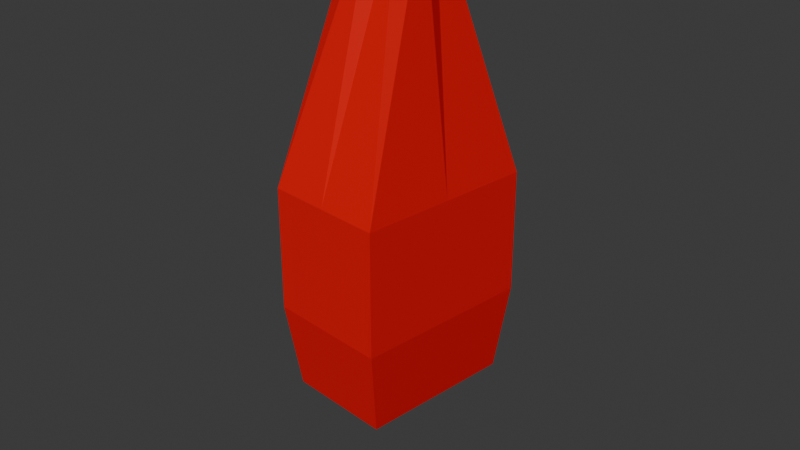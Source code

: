 # Source: ketchup.blend  (saved by Blender 4.5.91; exported with 4.5.12 LTS)
import bpy
from mathutils import Matrix  # noqa: F401  (used for matrix-valued properties, if any)

bpy.ops.wm.read_factory_settings(use_empty=True)
scene = bpy.context.scene
scene.name = 'Scene'

# ---- collections
col_collection = bpy.data.collections.new('Collection'); scene.collection.children.link(col_collection)

# ---- materials (node trees are filled in below, after node groups)
mat_material_002 = bpy.data.materials.new('Material.002')
mat_material = bpy.data.materials.new('Material')
mat_material.alpha_threshold = 0.0
mat_material.roughness = 0.5
mat_material.line_color = (0.0, 0.0, 0.0, 1.0)
mat_material_003 = bpy.data.materials.new('Material.003')

# ---- material node trees
mat_material_002.use_nodes = True; mat_material_002.node_tree.nodes.clear()
_N = mat_material_002.node_tree.nodes; _L = mat_material_002.node_tree.links
n0 = _N.new('ShaderNodeBsdfPrincipled'); n0.name = 'Principled BSDF'; n0.location = (10, 300)
n0.inputs[0].default_value = (0.8001, 0.0, 0.001647, 1.0)
n1 = _N.new('ShaderNodeOutputMaterial'); n1.name = 'Material Output'; n1.location = (300, 300)
_L.new(n0.outputs[0], n1.inputs[0])
n1.is_active_output = True
mat_material.use_nodes = True; mat_material.node_tree.nodes.clear()
_N = mat_material.node_tree.nodes; _L = mat_material.node_tree.links
n0 = _N.new('ShaderNodeOutputMaterial'); n0.name = 'Material Output'; n0.location = (300, 300)
n1 = _N.new('ShaderNodeBsdfPrincipled'); n1.name = 'Principled BSDF'; n1.location = (10, 300)
n1.inputs[0].default_value = (0.8006, 0.6741, 0.0, 1.0)
n1.inputs[3].default_value = 1.45
_L.new(n1.outputs[0], n0.inputs[0])
n0.is_active_output = True
mat_material_003.use_nodes = True; mat_material_003.node_tree.nodes.clear()
_N = mat_material_003.node_tree.nodes; _L = mat_material_003.node_tree.links
n0 = _N.new('ShaderNodeBsdfPrincipled'); n0.name = 'Principled BSDF'; n0.location = (10, 300)
n1 = _N.new('ShaderNodeOutputMaterial'); n1.name = 'Material Output'; n1.location = (300, 300)
_L.new(n0.outputs[0], n1.inputs[0])
n1.is_active_output = True

# ---- world
world_world = bpy.data.worlds.new('World'); scene.world = world_world
world_world.use_nodes = True; world_world.node_tree.nodes.clear()
_N = world_world.node_tree.nodes; _L = world_world.node_tree.links
n0 = _N.new('ShaderNodeOutputWorld'); n0.name = 'World Output'; n0.location = (300, 300)
n1 = _N.new('ShaderNodeBackground'); n1.name = 'Background'; n1.location = (10, 300)
n1.inputs[0].default_value = (0.05088, 0.05088, 0.05088, 1.0)
_L.new(n1.outputs[0], n0.inputs[0])
n0.is_active_output = True
world_world.color = (0.05088, 0.05088, 0.05088)
world_world.sun_shadow_jitter_overblur = 0.0

# ---- cameras
cam_camera = bpy.data.cameras.new('Camera')
cam_camera.clip_end = 100.0
cam_camera.ortho_scale = 7.314

# ---- meshes
me_cube = bpy.data.meshes.new('Cube')
me_cube.from_pydata([(0.6741, 1.0, 0.4291), (0.5829, 0.8654, -1.862), (0.6741, -1.0, 0.4291), (0.5829, -0.8654, -1.862), (-0.6741, 1.0, 0.4291), (-0.5838, 0.8654, -1.862), (-0.6741, -1.0, 0.4291), (-0.5838, -0.8654, -1.862), (-0.5838, 0.0, -1.862), (0.6741, 0.0, 0.4291), (-0.6741, 0.0, 0.4291), (0.5829, 0.0, -1.862), (-0.008932, 0.8654, -1.862), (-0.009813, -1.0, 0.4291), (-0.008932, -0.8654, -1.862), (-0.009813, 1.0, 0.4291), (-0.008932, 0.0, -1.862), (0.2243, -0.2271, 3.2), (0.2357, -0.24, 3.188), (-0.235, -0.2142, 3.2), (-0.2468, -0.2267, 3.189), (0.2198, 0.2073, 3.2), (0.2312, 0.2198, 3.189), (-0.2323, 0.2061, 3.2), (-0.2439, 0.2185, 3.189), (0.3117, 0.0, 3.188), (0.2973, -0.0002929, 3.2), (-0.3117, 0.0, 3.188), (-0.2974, -0.0001415, 3.2), (-0.004537, -0.3149, 3.188), (-0.004212, -0.2991, 3.2), (-0.004537, 0.3149, 3.188), (-0.00452, 0.2988, 3.2), (-0.06437, 0.05124, 3.567), (-0.004616, 0.07558, 3.567), (-0.2323, 0.2061, 3.567), (-0.00452, 0.2988, 3.567), (0.6741, 1.0, -0.9185), (-0.6741, -1.0, -0.9185), (0.6741, -1.0, -0.9185), (-0.6741, 1.0, -0.9185), (0.6741, 0.0, -0.9185), (-0.6741, 0.0, -0.9185), (-0.009813, 1.0, -0.9185), (-0.009813, -1.0, -0.9185)], [], [(0, 15, 31, 22), (44, 13, 6, 38), (42, 10, 4, 40), (16, 11, 3, 14), (41, 9, 2, 39), (43, 15, 0, 37), (4, 10, 27, 24), (6, 13, 29, 20), (13, 2, 18, 29), (37, 0, 9, 41), (12, 1, 11, 16), (38, 6, 10, 42), (15, 4, 24, 31), (5, 12, 16, 8), (10, 6, 20, 27), (9, 0, 22, 25), (40, 4, 15, 43), (8, 16, 14, 7), (39, 2, 13, 44), (2, 9, 25, 18), (30, 19, 20, 29), (26, 17, 18, 25), (28, 23, 24, 27), (32, 21, 22, 31), (21, 26, 25, 22), (19, 28, 27, 20), (17, 30, 29, 18), (23, 32, 31, 24), (3, 39, 44, 14), (5, 40, 43, 12), (7, 38, 42, 8), (1, 37, 41, 11), (12, 43, 37, 1), (11, 41, 39, 3), (8, 42, 40, 5), (14, 44, 38, 7)])
_uv = me_cube.uv_layers.new(name='UVMap')
_uv.uv.foreach_set('vector', [0.625, 0.5, 0.625, 0.3732, 0.625, 0.3732, 0.625, 0.5, 0.4779, 0.8768, 0.625, 0.8768, 0.625, 1.0, 0.4779, 1.0, 0.4779, 0.125, 0.625, 0.125, 0.625, 0.25, 0.4779, 0.25, 0.2482, 0.625, 0.375, 0.625, 0.375, 0.75, 0.2482, 0.75, 0.4779, 0.625, 0.625, 0.625, 0.625, 0.75, 0.4779, 0.75, 0.4779, 0.3732, 0.625, 0.3732, 0.625, 0.5, 0.4779, 0.5, 0.625, 0.25, 0.625, 0.125, 0.625, 0.125, 0.625, 0.25, 0.625, 1.0, 0.625, 0.8768, 0.625, 0.8768, 0.625, 1.0, 0.625, 0.8768, 0.625, 0.75, 0.625, 0.75, 0.625, 0.8768, 0.4779, 0.5, 0.625, 0.5, 0.625, 0.625, 0.4779, 0.625, 0.2482, 0.5, 0.375, 0.5, 0.375, 0.625, 0.2482, 0.625, 0.4779, 0.0, 0.625, 0.0, 0.625, 0.125, 0.4779, 0.125, 0.625, 0.3732, 0.625, 0.25, 0.625, 0.25, 0.625, 0.3732, 0.125, 0.5, 0.2482, 0.5, 0.2482, 0.625, 0.125, 0.625, 0.625, 0.125, 0.625, 0.0, 0.625, 0.0, 0.625, 0.125, 0.625, 0.625, 0.625, 0.5, 0.625, 0.5, 0.625, 0.625, 0.4779, 0.25, 0.625, 0.25, 0.625, 0.3732, 0.4779, 0.3732, 0.125, 0.625, 0.2482, 0.625, 0.2482, 0.75, 0.125, 0.75, 0.4779, 0.75, 0.625, 0.75, 0.625, 0.8768, 0.4779, 0.8768, 0.625, 0.75, 0.625, 0.625, 0.625, 0.625, 0.625, 0.75, 0.0, 0.0, 0.0, 0.0, 0.0, 0.0, 0.0, 0.0, 0.0, 0.0, 0.0, 0.0, 0.0, 0.0, 0.0, 0.0, 0.0, 0.0, 0.0, 0.0, 0.0, 0.0, 0.0, 0.0, 0.0, 0.0, 0.0, 0.0, 0.0, 0.0, 0.0, 0.0, 0.0, 0.0, 0.0, 0.0, 0.0, 0.0, 0.0, 0.0, 0.0, 0.0, 0.0, 0.0, 0.0, 0.0, 0.0, 0.0, 0.0, 0.0, 0.0, 0.0, 0.0, 0.0, 0.0, 0.0, 0.0, 0.0, 0.0, 0.0, 0.0, 0.0, 0.0, 0.0, 0.375, 0.75, 0.4779, 0.75, 0.4779, 0.8768, 0.375, 0.8768, 0.375, 0.25, 0.4779, 0.25, 0.4779, 0.3732, 0.375, 0.3732, 0.375, 0.0, 0.4779, 0.0, 0.4779, 0.125, 0.375, 0.125, 0.375, 0.5, 0.4779, 0.5, 0.4779, 0.625, 0.375, 0.625, 0.375, 0.3732, 0.4779, 0.3732, 0.4779, 0.5, 0.375, 0.5, 0.375, 0.625, 0.4779, 0.625, 0.4779, 0.75, 0.375, 0.75, 0.375, 0.125, 0.4779, 0.125, 0.4779, 0.25, 0.375, 0.25, 0.375, 0.8768, 0.4779, 0.8768, 0.4779, 1.0, 0.375, 1.0])
me_cube.materials.append(mat_material_002)
me_cube.use_mirror_vertex_groups = False
me_cube.update()
me_cube_001 = bpy.data.meshes.new('Cube.001')
me_cube_001.from_pydata([(0.2243, -0.2271, 3.2), (-0.235, -0.2142, 3.2), (0.2198, 0.2073, 3.2), (-0.2323, 0.2061, 3.2), (0.2973, -0.0002929, 3.2), (-0.2974, -0.0001415, 3.2), (-0.004212, -0.2991, 3.2), (-0.00452, 0.2988, 3.2), (0.0009387, -0.08072, 3.567), (-0.06573, -0.05618, 3.567), (0.07846, -0.005284, 3.567), (0.06019, -0.06203, 3.567), (-0.08136, -0.002553, 3.567), (-0.06437, 0.05124, 3.567), (-0.004616, 0.07558, 3.567), (0.0578, 0.0501, 3.567), (-0.004212, -0.2991, 3.567), (-0.235, -0.2142, 3.567), (0.2973, -0.0002929, 3.567), (0.2243, -0.2271, 3.567), (-0.2974, -0.0001415, 3.567), (-0.2323, 0.2061, 3.567), (-0.00452, 0.2988, 3.567), (0.2198, 0.2073, 3.567), (0.001492, -0.05726, 3.669), (-0.04754, -0.03921, 3.669), (0.05495, -0.00582, 3.669), (0.04256, -0.0443, 3.669), (-0.05815, -0.002812, 3.669), (-0.04633, 0.03461, 3.669), (-0.004626, 0.05159, 3.669), (0.04039, 0.03322, 3.669), (-0.2323, 0.2061, 3.567), (-0.00452, 0.2988, 3.567), (-0.06437, 0.05124, 3.567), (-0.004616, 0.07558, 3.567), (0.0009387, -0.08072, 3.669), (-0.06573, -0.05618, 3.669), (0.07846, -0.005284, 3.669), (0.06019, -0.06203, 3.669), (-0.08136, -0.002553, 3.669), (-0.06437, 0.05124, 3.669), (-0.004616, 0.07558, 3.669), (0.0578, 0.0501, 3.669), (0.00149, -0.05726, 2.965), (-0.04754, -0.03921, 2.965), (0.05495, -0.00582, 2.965), (0.04256, -0.0443, 2.965), (-0.05816, -0.002812, 2.965), (-0.04633, 0.03461, 2.965), (-0.004629, 0.05159, 2.965), (0.04039, 0.03322, 2.965)], [], [(7, 3, 32, 33), (15, 35, 42, 43), (6, 0, 19, 16), (3, 5, 20, 32), (5, 1, 17, 20), (4, 2, 23, 18), (0, 4, 18, 19), (1, 6, 16, 17), (2, 7, 33, 23), (8, 9, 17, 16), (10, 11, 19, 18), (12, 34, 32, 20), (35, 15, 23, 33), (15, 10, 18, 23), (9, 12, 20, 17), (11, 8, 16, 19), (13, 14, 22, 21), (30, 29, 49, 50), (11, 10, 38, 39), (8, 11, 39, 36), (10, 15, 43, 38), (34, 12, 40, 41), (9, 8, 36, 37), (35, 34, 41, 42), (12, 9, 37, 40), (24, 25, 37, 36), (26, 27, 39, 38), (28, 29, 41, 40), (30, 31, 43, 42), (31, 26, 38, 43), (25, 28, 40, 37), (27, 24, 36, 39), (29, 30, 42, 41), (28, 25, 45, 48), (31, 30, 50, 51), (27, 26, 46, 47), (24, 27, 47, 44), (26, 31, 51, 46), (29, 28, 48, 49), (25, 24, 44, 45)])
_uv = me_cube_001.uv_layers.new(name='UVMap')
_uv.uv.foreach_set('vector', [0.0, 0.0, 0.0, 0.0, 0.0, 0.0, 0.0, 0.0, 0.0, 0.0, 0.0, 0.0, 0.0, 0.0, 0.0, 0.0, 0.0, 0.0, 0.0, 0.0, 0.0, 0.0, 0.0, 0.0, 0.0, 0.0, 0.0, 0.0, 0.0, 0.0, 0.0, 0.0, 0.0, 0.0, 0.0, 0.0, 0.0, 0.0, 0.0, 0.0, 0.0, 0.0, 0.0, 0.0, 0.0, 0.0, 0.0, 0.0, 0.0, 0.0, 0.0, 0.0, 0.0, 0.0, 0.0, 0.0, 0.0, 0.0, 0.0, 0.0, 0.0, 0.0, 0.0, 0.0, 0.0, 0.0, 0.0, 0.0, 0.0, 0.0, 0.0, 0.0, 0.0, 0.0, 0.0, 0.0, 0.0, 0.0, 0.0, 0.0, 0.0, 0.0, 0.0, 0.0, 0.0, 0.0, 0.0, 0.0, 0.0, 0.0, 0.0, 0.0, 0.0, 0.0, 0.0, 0.0, 0.0, 0.0, 0.0, 0.0, 0.0, 0.0, 0.0, 0.0, 0.0, 0.0, 0.0, 0.0, 0.0, 0.0, 0.0, 0.0, 0.0, 0.0, 0.0, 0.0, 0.0, 0.0, 0.0, 0.0, 0.0, 0.0, 0.0, 0.0, 0.0, 0.0, 0.0, 0.0, 0.0, 0.0, 0.0, 0.0, 0.0, 0.0, 0.0, 0.0, 0.0, 0.0, 0.0, 0.0, 0.0, 0.0, 0.0, 0.0, 0.0, 0.0, 0.0, 0.0, 0.0, 0.0, 0.0, 0.0, 0.0, 0.0, 0.0, 0.0, 0.0, 0.0, 0.0, 0.0, 0.0, 0.0, 0.0, 0.0, 0.0, 0.0, 0.0, 0.0, 0.0, 0.0, 0.0, 0.0, 0.0, 0.0, 0.0, 0.0, 0.0, 0.0, 0.0, 0.0, 0.0, 0.0, 0.0, 0.0, 0.0, 0.0, 0.0, 0.0, 0.0, 0.0, 0.0, 0.0, 0.0, 0.0, 0.0, 0.0, 0.0, 0.0, 0.0, 0.0, 0.0, 0.0, 0.0, 0.0, 0.0, 0.0, 0.0, 0.0, 0.0, 0.0, 0.0, 0.0, 0.0, 0.0, 0.0, 0.0, 0.0, 0.0, 0.0, 0.0, 0.0, 0.0, 0.0, 0.0, 0.0, 0.0, 0.0, 0.0, 0.0, 0.0, 0.0, 0.0, 0.0, 0.0, 0.0, 0.0, 0.0, 0.0, 0.0, 0.0, 0.0, 0.0, 0.0, 0.0, 0.0, 0.0, 0.0, 0.0, 0.0, 0.0, 0.0, 0.0, 0.0, 0.0, 0.0, 0.0, 0.0, 0.0, 0.0, 0.0, 0.0, 0.0, 0.0, 0.0, 0.0, 0.0, 0.0, 0.0, 0.0, 0.0, 0.0, 0.0, 0.0, 0.0, 0.0, 0.0, 0.0, 0.0, 0.0, 0.0, 0.0, 0.0, 0.0, 0.0, 0.0, 0.0, 0.0, 0.0, 0.0, 0.0, 0.0, 0.0, 0.0, 0.0, 0.0, 0.0, 0.0, 0.0, 0.0, 0.0, 0.0, 0.0, 0.0, 0.0, 0.0, 0.0, 0.0, 0.0, 0.0, 0.0, 0.0, 0.0, 0.0, 0.0, 0.0, 0.0, 0.0, 0.0, 0.0, 0.0])
me_cube_001.materials.append(mat_material)
me_cube_001.materials.append(mat_material_003)
me_cube_001.use_mirror_vertex_groups = False
me_cube_001.update()
me_cube_002 = bpy.data.meshes.new('Cube.002')
me_cube_002.from_pydata([(0.00149, -0.05726, 2.965), (-0.04754, -0.03921, 2.965), (0.05495, -0.00582, 2.965), (0.04256, -0.0443, 2.965), (-0.05816, -0.002812, 2.965), (-0.04633, 0.03461, 2.965), (-0.004629, 0.05159, 2.965), (0.04039, 0.03322, 2.965)], [], [(0, 3, 2, 7, 6, 5, 4, 1)])
_uv = me_cube_002.uv_layers.new(name='UVMap')
_uv.uv.foreach_set('vector', [0.0, 0.0, 0.0, 0.0, 0.0, 0.0, 0.0, 0.0, 0.0, 0.0, 0.0, 0.0, 0.0, 0.0, 0.0, 0.0])
me_cube_002.materials.append(mat_material)
me_cube_002.use_mirror_vertex_groups = False
me_cube_002.update()

# ---- objects
ob_cube = bpy.data.objects.new('Cube', me_cube)
ob_camera = bpy.data.objects.new('Camera', cam_camera)
ob_cube_001 = bpy.data.objects.new('Cube.001', me_cube_001)
ob_cube_002 = bpy.data.objects.new('Cube.002', me_cube_002)

# ---- transforms, parenting, visibility, modifiers, constraints
ob_cube.location = (0.0, 0.0, 0.0)
ob_cube.lock_rotations_4d = False
ob_cube.empty_display_type = 'ARROWS'
ob_cube.lineart.crease_threshold = 0.0
ob_camera.location = (7.359, -6.926, 4.958)
ob_camera.rotation_euler = (1.109, 0.0, 0.8149)
ob_camera.lock_rotations_4d = False
ob_camera.empty_display_type = 'ARROWS'
ob_camera.color = (0.0, 0.0, 0.0, 0.0)
ob_camera.display_type = 'WIRE'
ob_camera.lineart.crease_threshold = 0.0
ob_cube_001.location = (0.0, 0.0, 0.0)
ob_cube_001.lock_rotations_4d = False
ob_cube_001.empty_display_type = 'ARROWS'
ob_cube_001.lineart.crease_threshold = 0.0
ob_cube_002.location = (0.0, 0.0, 0.0)
ob_cube_002.lock_rotations_4d = False
ob_cube_002.empty_display_type = 'ARROWS'
ob_cube_002.lineart.crease_threshold = 0.0

# ---- collection membership
col_collection.objects.link(ob_cube)
col_collection.objects.link(ob_camera)
col_collection.objects.link(ob_cube_001)
col_collection.objects.link(ob_cube_002)

# ---- scene / render settings (as saved in the file)
scene.camera = ob_camera
scene.frame_start = 1; scene.frame_end = 250; scene.frame_set(1)
scene.render.engine = 'BLENDER_EEVEE_NEXT'
bpy.context.view_layer.update()

# ---- added for rendering (the .blend has no usable light): sun
light_auto_sun = bpy.data.lights.new('AutoSun', 'SUN')
light_auto_sun.energy = 3.0
light_auto_sun.angle = 0.0523599
ob_auto_sun = bpy.data.objects.new('AutoSun', light_auto_sun)
scene.collection.objects.link(ob_auto_sun)
ob_auto_sun.rotation_euler = (0.872665, 0.174533, 0.523599)
bpy.context.view_layer.update()
